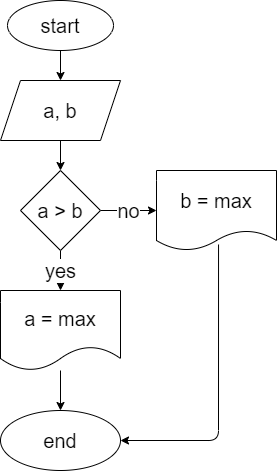

The diagram above was exported from draw.io. Its source (the exported page's mxGraphModel, read from the mxfile embedded in the PNG):
<mxGraphModel dx="310" dy="574" grid="1" gridSize="10" guides="1" tooltips="1" connect="1" arrows="1" fold="1" page="1" pageScale="1" pageWidth="827" pageHeight="1169" math="0" shadow="0">
  <root>
    <mxCell id="0" />
    <mxCell id="1" parent="0" />
    <mxCell id="4" value="" style="edgeStyle=none;html=1;fontSize=20;" edge="1" parent="1" source="2" target="3">
      <mxGeometry relative="1" as="geometry" />
    </mxCell>
    <mxCell id="2" value="start" style="ellipse;whiteSpace=wrap;html=1;fontSize=20;" vertex="1" parent="1">
      <mxGeometry x="361" y="20" width="106" height="50" as="geometry" />
    </mxCell>
    <mxCell id="6" value="" style="edgeStyle=none;html=1;fontSize=20;" edge="1" parent="1" source="3" target="5">
      <mxGeometry relative="1" as="geometry" />
    </mxCell>
    <mxCell id="3" value="a, b" style="shape=parallelogram;perimeter=parallelogramPerimeter;whiteSpace=wrap;html=1;fixedSize=1;fontSize=20;" vertex="1" parent="1">
      <mxGeometry x="354" y="100" width="120" height="60" as="geometry" />
    </mxCell>
    <mxCell id="8" value="yes" style="edgeStyle=none;html=1;fontSize=20;" edge="1" parent="1" source="5" target="7">
      <mxGeometry relative="1" as="geometry" />
    </mxCell>
    <mxCell id="10" value="no" style="edgeStyle=none;html=1;fontSize=20;" edge="1" parent="1" source="5" target="9">
      <mxGeometry relative="1" as="geometry" />
    </mxCell>
    <mxCell id="5" value="a &amp;gt; b" style="rhombus;whiteSpace=wrap;html=1;fontSize=20;" vertex="1" parent="1">
      <mxGeometry x="374" y="190" width="80" height="80" as="geometry" />
    </mxCell>
    <mxCell id="12" value="" style="edgeStyle=none;html=1;fontSize=20;" edge="1" parent="1" source="7" target="11">
      <mxGeometry relative="1" as="geometry" />
    </mxCell>
    <mxCell id="7" value="a = max" style="shape=document;whiteSpace=wrap;html=1;boundedLbl=1;fontSize=20;" vertex="1" parent="1">
      <mxGeometry x="354" y="310" width="120" height="80" as="geometry" />
    </mxCell>
    <mxCell id="13" style="edgeStyle=none;html=1;exitX=0.517;exitY=0.925;exitDx=0;exitDy=0;entryX=1;entryY=0.5;entryDx=0;entryDy=0;fontSize=20;exitPerimeter=0;" edge="1" parent="1" source="9" target="11">
      <mxGeometry relative="1" as="geometry">
        <Array as="points">
          <mxPoint x="572" y="460" />
        </Array>
      </mxGeometry>
    </mxCell>
    <mxCell id="9" value="b = max" style="shape=document;whiteSpace=wrap;html=1;boundedLbl=1;fontSize=20;size=0.25;" vertex="1" parent="1">
      <mxGeometry x="510" y="190" width="120" height="80" as="geometry" />
    </mxCell>
    <mxCell id="11" value="end" style="ellipse;whiteSpace=wrap;html=1;fontSize=20;" vertex="1" parent="1">
      <mxGeometry x="354" y="430" width="120" height="60" as="geometry" />
    </mxCell>
  </root>
</mxGraphModel>